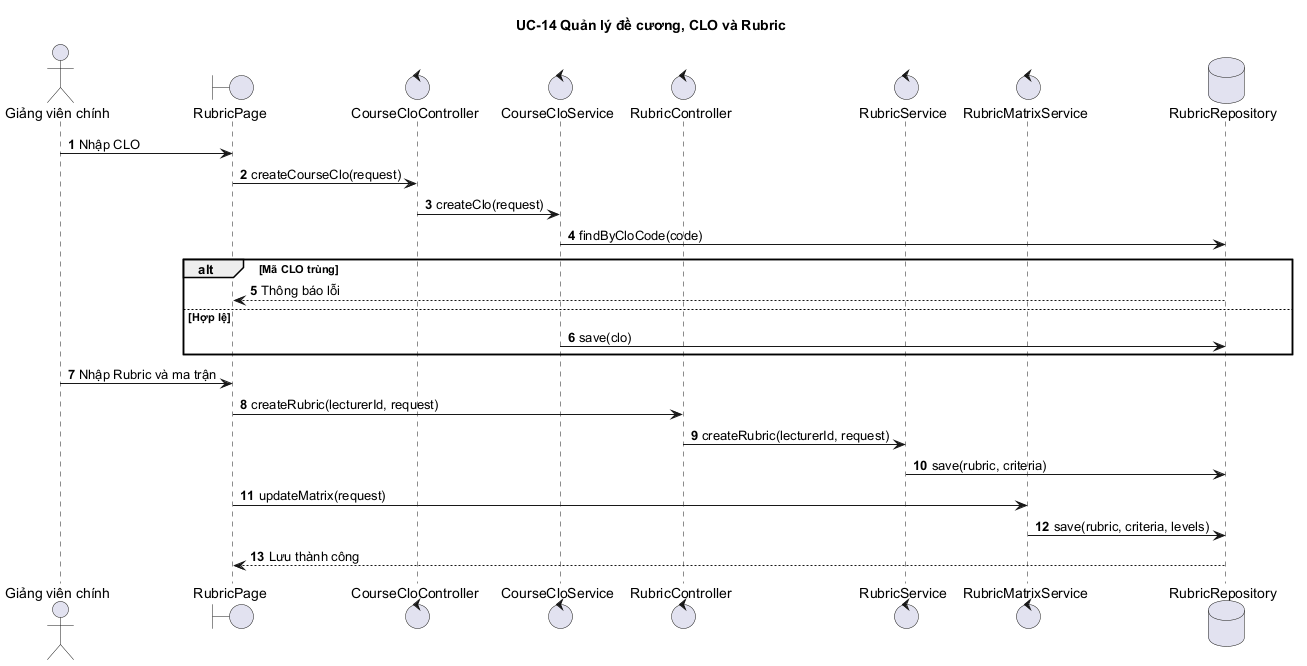

The diagram above was rendered by PlantUML. Its source (embedded in the PNG):
@startuml
autonumber
title UC-14 Quản lý đề cương, CLO và Rubric
actor "Giảng viên chính" as GV
boundary "RubricPage" as UI
control "CourseCloController" as CC
control "CourseCloService" as CS
control "RubricController" as RC
control "RubricService" as RS
control "RubricMatrixService" as MS
database "RubricRepository" as DB
GV -> UI : Nhập CLO
UI -> CC : createCourseClo(request)
CC -> CS : createClo(request)
CS -> DB : findByCloCode(code)
alt Mã CLO trùng
  DB --> UI : Thông báo lỗi
else Hợp lệ
  CS -> DB : save(clo)
end
GV -> UI : Nhập Rubric và ma trận
UI -> RC : createRubric(lecturerId, request)
RC -> RS : createRubric(lecturerId, request)
RS -> DB : save(rubric, criteria)
UI -> MS : updateMatrix(request)
MS -> DB : save(rubric, criteria, levels)
DB --> UI : Lưu thành công
@enduml